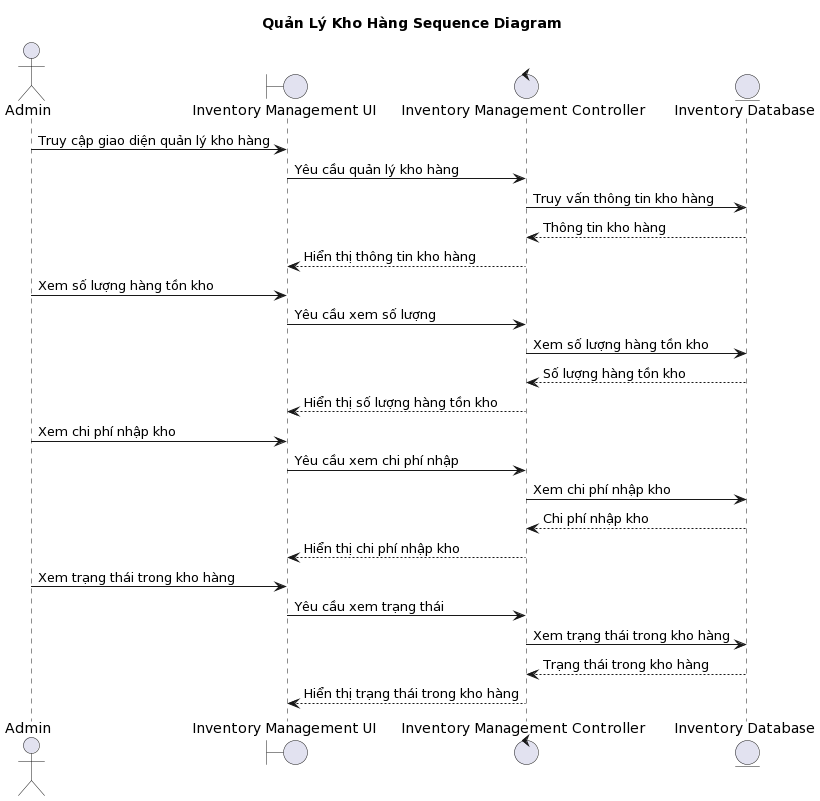

The diagram above was rendered by PlantUML. Its source (embedded in the PNG):
@startuml
title Quản Lý Kho Hàng Sequence Diagram

actor Admin as A
boundary "Inventory Management UI" as IMUI
control "Inventory Management Controller" as IMC
entity "Inventory Database" as ID

A -> IMUI: Truy cập giao diện quản lý kho hàng
IMUI -> IMC: Yêu cầu quản lý kho hàng
IMC -> ID: Truy vấn thông tin kho hàng
ID --> IMC: Thông tin kho hàng
IMC --> IMUI: Hiển thị thông tin kho hàng

A -> IMUI: Xem số lượng hàng tồn kho
IMUI -> IMC: Yêu cầu xem số lượng
IMC -> ID: Xem số lượng hàng tồn kho
ID --> IMC: Số lượng hàng tồn kho
IMC --> IMUI: Hiển thị số lượng hàng tồn kho

A -> IMUI: Xem chi phí nhập kho
IMUI -> IMC: Yêu cầu xem chi phí nhập
IMC -> ID: Xem chi phí nhập kho
ID --> IMC: Chi phí nhập kho
IMC --> IMUI: Hiển thị chi phí nhập kho

A -> IMUI: Xem trạng thái trong kho hàng
IMUI -> IMC: Yêu cầu xem trạng thái
IMC -> ID: Xem trạng thái trong kho hàng
ID --> IMC: Trạng thái trong kho hàng
IMC --> IMUI: Hiển thị trạng thái trong kho hàng
@enduml